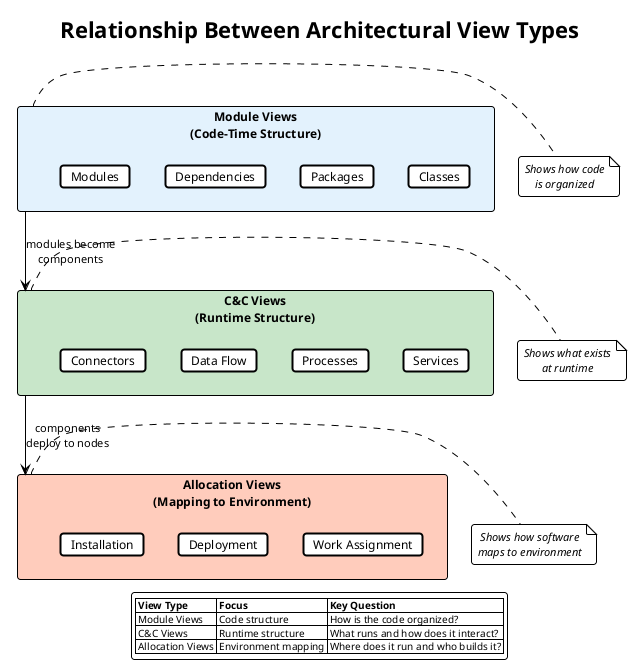

The diagram above was rendered by PlantUML. Its source (embedded in the PNG):
@startuml 14-view-types-relationship
!include ../../../../../../tooling/styles/plantuml/structural/component-diagram-style.iuml

!theme plain

skinparam card {
    BorderThickness 2
}

title Relationship Between Architectural View Types

rectangle "**Module Views**\n(Code-Time Structure)" as mod #E3F2FD {
    card "Packages" as pkg
    card "Classes" as cls
    card "Modules" as mods
    card "Dependencies" as deps
    
    pkg -[hidden]r-> cls
    mods -[hidden]r-> deps
}

note right of mod
  //Shows how code//
  //is organized//
end note

rectangle "**C&C Views**\n(Runtime Structure)" as cc #C8E6C9 {
    card "Processes" as proc
    card "Services" as svc
    card "Connectors" as conn
    card "Data Flow" as flow
    
    proc -[hidden]r-> svc
    conn -[hidden]r-> flow
}

note right of cc
  //Shows what exists//
  //at runtime//
end note

rectangle "**Allocation Views**\n(Mapping to Environment)" as alloc #FFCCBC {
    card "Deployment" as dep
    card "Work Assignment" as work
    card "Installation" as inst
    
    dep -[hidden]r-> work
}

note right of alloc
  //Shows how software//
  //maps to environment//
end note

mod --> cc : "modules become\ncomponents"
cc --> alloc : "components\ndeploy to nodes"

legend bottom
  |= View Type |= Focus |= Key Question |
  | Module Views | Code structure | How is the code organized? |
  | C&C Views | Runtime structure | What runs and how does it interact? |
  | Allocation Views | Environment mapping | Where does it run and who builds it? |
endlegend

@enduml